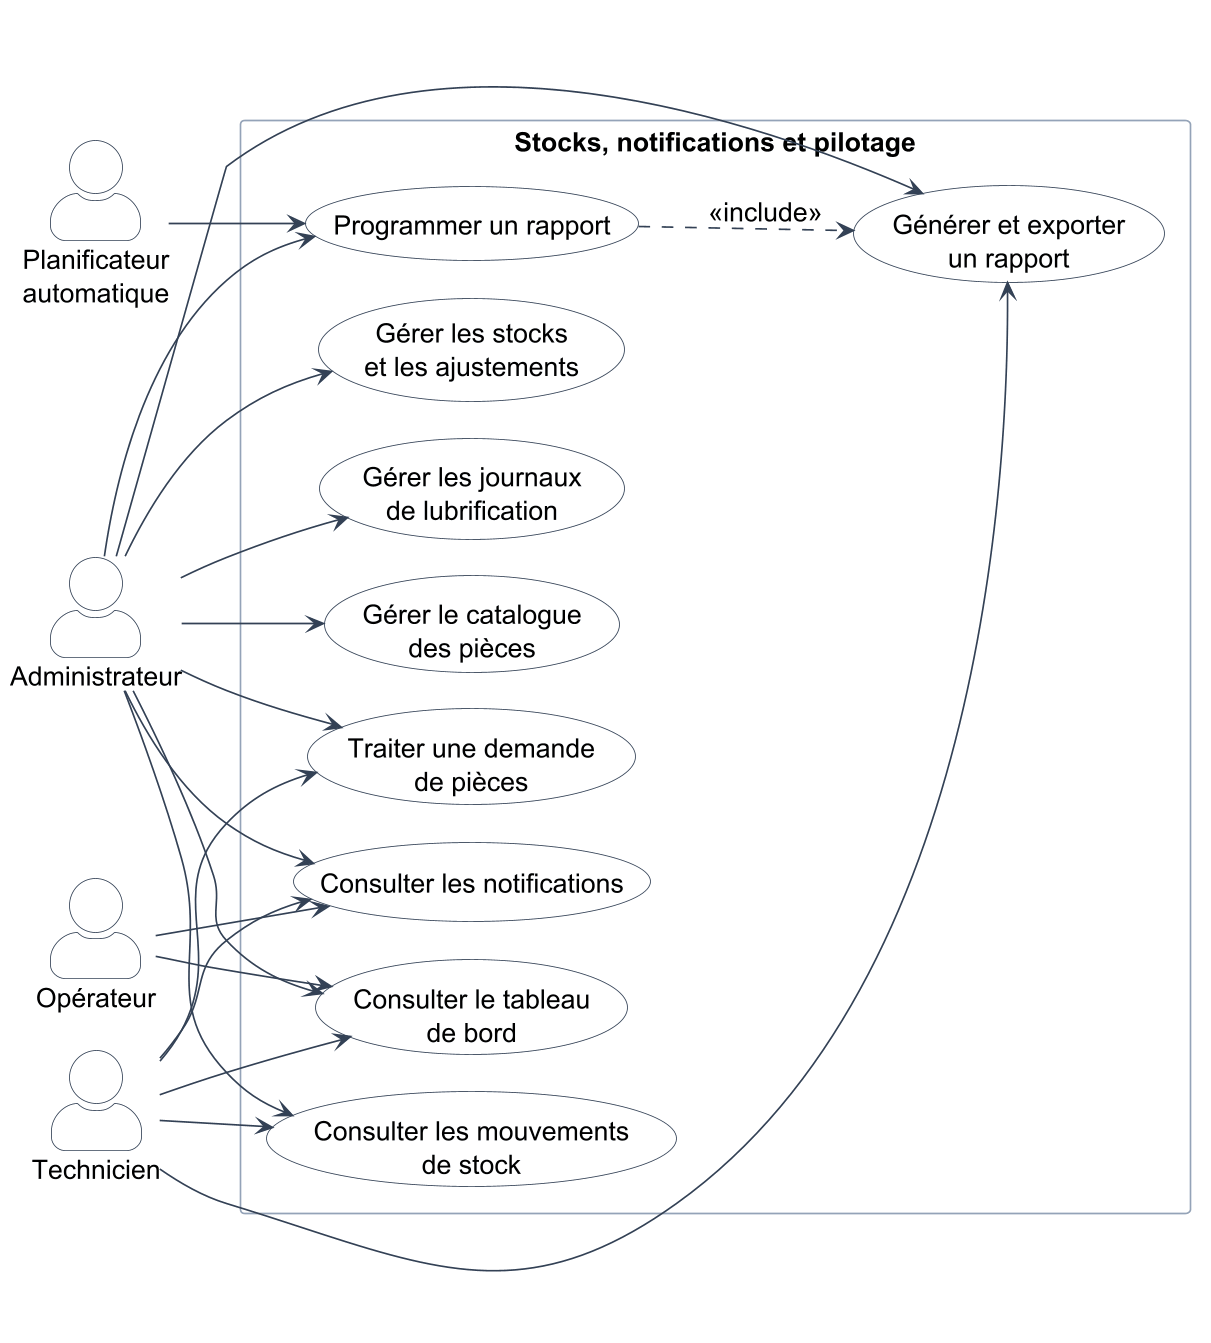

The diagram above was rendered by PlantUML. Its source (embedded in the PNG):
@startuml
left to right direction
skinparam dpi 160
skinparam shadowing false
skinparam packageStyle rectangle
skinparam actorStyle awesome
skinparam defaultFontName SansSerif
skinparam defaultFontSize 16
skinparam nodesep 22
skinparam ranksep 36
skinparam usecase {
  BackgroundColor #F8FAFC
  BorderColor #334155
  ArrowColor #334155
}
skinparam actor {
  BackgroundColor #FFFFFF
  BorderColor #334155
}
skinparam rectangle {
  BackgroundColor #FFFFFF
  BorderColor #94A3B8
}

actor "Administrateur" as Admin
actor "Technicien" as Technician
actor "Opérateur" as Operator
actor "Planificateur\nautomatique" as Scheduler

rectangle "Stocks, notifications et pilotage" {
  usecase "Gérer le catalogue\ndes pièces" as UC_Catalog
  usecase "Gérer les stocks\net les ajustements" as UC_Stock
  usecase "Consulter les mouvements\nde stock" as UC_Movements
  usecase "Traiter une demande\nde pièces" as UC_Request
  usecase "Gérer les journaux\nde lubrification" as UC_Lubrication
  usecase "Consulter les notifications" as UC_Notifications
  usecase "Consulter le tableau\nde bord" as UC_Dashboard
  usecase "Générer et exporter\nun rapport" as UC_Reports
  usecase "Programmer un rapport" as UC_Scheduled
}

Admin --> UC_Catalog
Admin --> UC_Stock
Admin --> UC_Movements
Admin --> UC_Request
Admin --> UC_Lubrication
Admin --> UC_Dashboard
Admin --> UC_Reports
Admin --> UC_Scheduled
Admin --> UC_Notifications

Technician --> UC_Request
Technician --> UC_Movements
Technician --> UC_Notifications
Technician --> UC_Dashboard
Technician --> UC_Reports

Operator --> UC_Notifications
Operator --> UC_Dashboard

Scheduler --> UC_Scheduled
UC_Scheduled ..> UC_Reports : <<include>>
@enduml